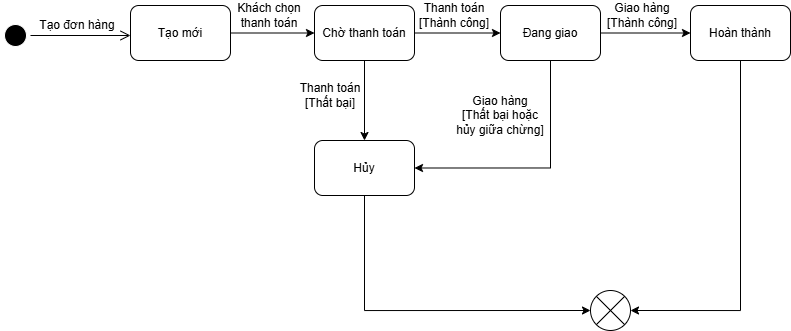

The diagram above was exported from draw.io. Its source (the exported page's mxGraphModel, read from the mxfile embedded in the PNG):
<mxGraphModel dx="992" dy="535" grid="1" gridSize="10" guides="1" tooltips="1" connect="1" arrows="1" fold="1" page="1" pageScale="1" pageWidth="827" pageHeight="1169" math="0" shadow="0">
  <root>
    <mxCell id="0" />
    <mxCell id="1" parent="0" />
    <mxCell id="9rssQEMruL1PanALtrby-1" value="" style="ellipse;html=1;shape=startState;fillColor=#000000;strokeColor=#FFFFFF;" vertex="1" parent="1">
      <mxGeometry x="100" y="250" width="30" height="30" as="geometry" />
    </mxCell>
    <mxCell id="9rssQEMruL1PanALtrby-2" value="" style="edgeStyle=orthogonalEdgeStyle;html=1;verticalAlign=bottom;endArrow=open;endSize=8;strokeColor=#000000;rounded=0;" edge="1" source="9rssQEMruL1PanALtrby-1" parent="1">
      <mxGeometry relative="1" as="geometry">
        <mxPoint x="230" y="265" as="targetPoint" />
      </mxGeometry>
    </mxCell>
    <mxCell id="9rssQEMruL1PanALtrby-3" value="Tạo đơn hàng" style="text;html=1;whiteSpace=wrap;strokeColor=none;fillColor=none;align=center;verticalAlign=middle;rounded=0;" vertex="1" parent="1">
      <mxGeometry x="137" y="240" width="80" height="30" as="geometry" />
    </mxCell>
    <mxCell id="9rssQEMruL1PanALtrby-9" style="edgeStyle=orthogonalEdgeStyle;rounded=0;orthogonalLoop=1;jettySize=auto;html=1;entryX=0;entryY=0.5;entryDx=0;entryDy=0;" edge="1" parent="1" source="9rssQEMruL1PanALtrby-4" target="9rssQEMruL1PanALtrby-7">
      <mxGeometry relative="1" as="geometry" />
    </mxCell>
    <mxCell id="9rssQEMruL1PanALtrby-4" value="Tạo mới" style="rounded=1;whiteSpace=wrap;html=1;" vertex="1" parent="1">
      <mxGeometry x="230" y="235" width="100" height="55" as="geometry" />
    </mxCell>
    <mxCell id="9rssQEMruL1PanALtrby-11" style="edgeStyle=orthogonalEdgeStyle;rounded=0;orthogonalLoop=1;jettySize=auto;html=1;" edge="1" parent="1" source="9rssQEMruL1PanALtrby-7" target="9rssQEMruL1PanALtrby-10">
      <mxGeometry relative="1" as="geometry" />
    </mxCell>
    <mxCell id="9rssQEMruL1PanALtrby-14" style="edgeStyle=orthogonalEdgeStyle;rounded=0;orthogonalLoop=1;jettySize=auto;html=1;entryX=0;entryY=0.5;entryDx=0;entryDy=0;" edge="1" parent="1" source="9rssQEMruL1PanALtrby-7" target="9rssQEMruL1PanALtrby-13">
      <mxGeometry relative="1" as="geometry" />
    </mxCell>
    <mxCell id="9rssQEMruL1PanALtrby-7" value="Chờ thanh toán" style="rounded=1;whiteSpace=wrap;html=1;" vertex="1" parent="1">
      <mxGeometry x="414" y="235" width="100" height="55" as="geometry" />
    </mxCell>
    <mxCell id="9rssQEMruL1PanALtrby-8" value="Khách chọn thanh toán" style="text;html=1;whiteSpace=wrap;strokeColor=none;fillColor=none;align=center;verticalAlign=middle;rounded=0;" vertex="1" parent="1">
      <mxGeometry x="324" y="230" width="90" height="30" as="geometry" />
    </mxCell>
    <mxCell id="9rssQEMruL1PanALtrby-23" style="edgeStyle=orthogonalEdgeStyle;rounded=0;orthogonalLoop=1;jettySize=auto;html=1;entryX=0;entryY=0.5;entryDx=0;entryDy=0;" edge="1" parent="1" source="9rssQEMruL1PanALtrby-10" target="9rssQEMruL1PanALtrby-21">
      <mxGeometry relative="1" as="geometry">
        <Array as="points">
          <mxPoint x="464" y="540" />
        </Array>
      </mxGeometry>
    </mxCell>
    <mxCell id="9rssQEMruL1PanALtrby-10" value="Hủy" style="rounded=1;whiteSpace=wrap;html=1;" vertex="1" parent="1">
      <mxGeometry x="414" y="370" width="100" height="55" as="geometry" />
    </mxCell>
    <mxCell id="9rssQEMruL1PanALtrby-12" value="Thanh toán [Thất bại]" style="text;html=1;whiteSpace=wrap;strokeColor=none;fillColor=none;align=center;verticalAlign=middle;rounded=0;" vertex="1" parent="1">
      <mxGeometry x="390" y="310" width="80" height="30" as="geometry" />
    </mxCell>
    <mxCell id="9rssQEMruL1PanALtrby-16" style="edgeStyle=orthogonalEdgeStyle;rounded=0;orthogonalLoop=1;jettySize=auto;html=1;entryX=1;entryY=0.5;entryDx=0;entryDy=0;" edge="1" parent="1" source="9rssQEMruL1PanALtrby-13" target="9rssQEMruL1PanALtrby-10">
      <mxGeometry relative="1" as="geometry">
        <Array as="points">
          <mxPoint x="650" y="397" />
        </Array>
      </mxGeometry>
    </mxCell>
    <mxCell id="9rssQEMruL1PanALtrby-19" style="edgeStyle=orthogonalEdgeStyle;rounded=0;orthogonalLoop=1;jettySize=auto;html=1;entryX=0;entryY=0.5;entryDx=0;entryDy=0;" edge="1" parent="1" source="9rssQEMruL1PanALtrby-13" target="9rssQEMruL1PanALtrby-18">
      <mxGeometry relative="1" as="geometry" />
    </mxCell>
    <mxCell id="9rssQEMruL1PanALtrby-13" value="Đang giao" style="rounded=1;whiteSpace=wrap;html=1;" vertex="1" parent="1">
      <mxGeometry x="600" y="235" width="100" height="55" as="geometry" />
    </mxCell>
    <mxCell id="9rssQEMruL1PanALtrby-15" value="Thanh toán [Thành công]" style="text;html=1;whiteSpace=wrap;strokeColor=none;fillColor=none;align=center;verticalAlign=middle;rounded=0;" vertex="1" parent="1">
      <mxGeometry x="514" y="230" width="80" height="30" as="geometry" />
    </mxCell>
    <mxCell id="9rssQEMruL1PanALtrby-17" value="Giao hàng&lt;br&gt;[Thất bại hoặc hủy giữa chừng]" style="text;html=1;whiteSpace=wrap;strokeColor=none;fillColor=none;align=center;verticalAlign=middle;rounded=0;" vertex="1" parent="1">
      <mxGeometry x="550" y="330" width="100" height="30" as="geometry" />
    </mxCell>
    <mxCell id="9rssQEMruL1PanALtrby-22" style="edgeStyle=orthogonalEdgeStyle;rounded=0;orthogonalLoop=1;jettySize=auto;html=1;entryX=1;entryY=0.5;entryDx=0;entryDy=0;" edge="1" parent="1" source="9rssQEMruL1PanALtrby-18" target="9rssQEMruL1PanALtrby-21">
      <mxGeometry relative="1" as="geometry">
        <Array as="points">
          <mxPoint x="840" y="540" />
        </Array>
      </mxGeometry>
    </mxCell>
    <mxCell id="9rssQEMruL1PanALtrby-18" value="Hoàn thành" style="rounded=1;whiteSpace=wrap;html=1;" vertex="1" parent="1">
      <mxGeometry x="790" y="235" width="100" height="55" as="geometry" />
    </mxCell>
    <mxCell id="9rssQEMruL1PanALtrby-20" value="Giao hàng&lt;br&gt;[Thành công]" style="text;html=1;whiteSpace=wrap;strokeColor=none;fillColor=none;align=center;verticalAlign=middle;rounded=0;" vertex="1" parent="1">
      <mxGeometry x="702" y="230" width="80" height="30" as="geometry" />
    </mxCell>
    <mxCell id="9rssQEMruL1PanALtrby-21" value="" style="shape=sumEllipse;perimeter=ellipsePerimeter;whiteSpace=wrap;html=1;backgroundOutline=1;" vertex="1" parent="1">
      <mxGeometry x="690" y="520" width="40" height="40" as="geometry" />
    </mxCell>
  </root>
</mxGraphModel>